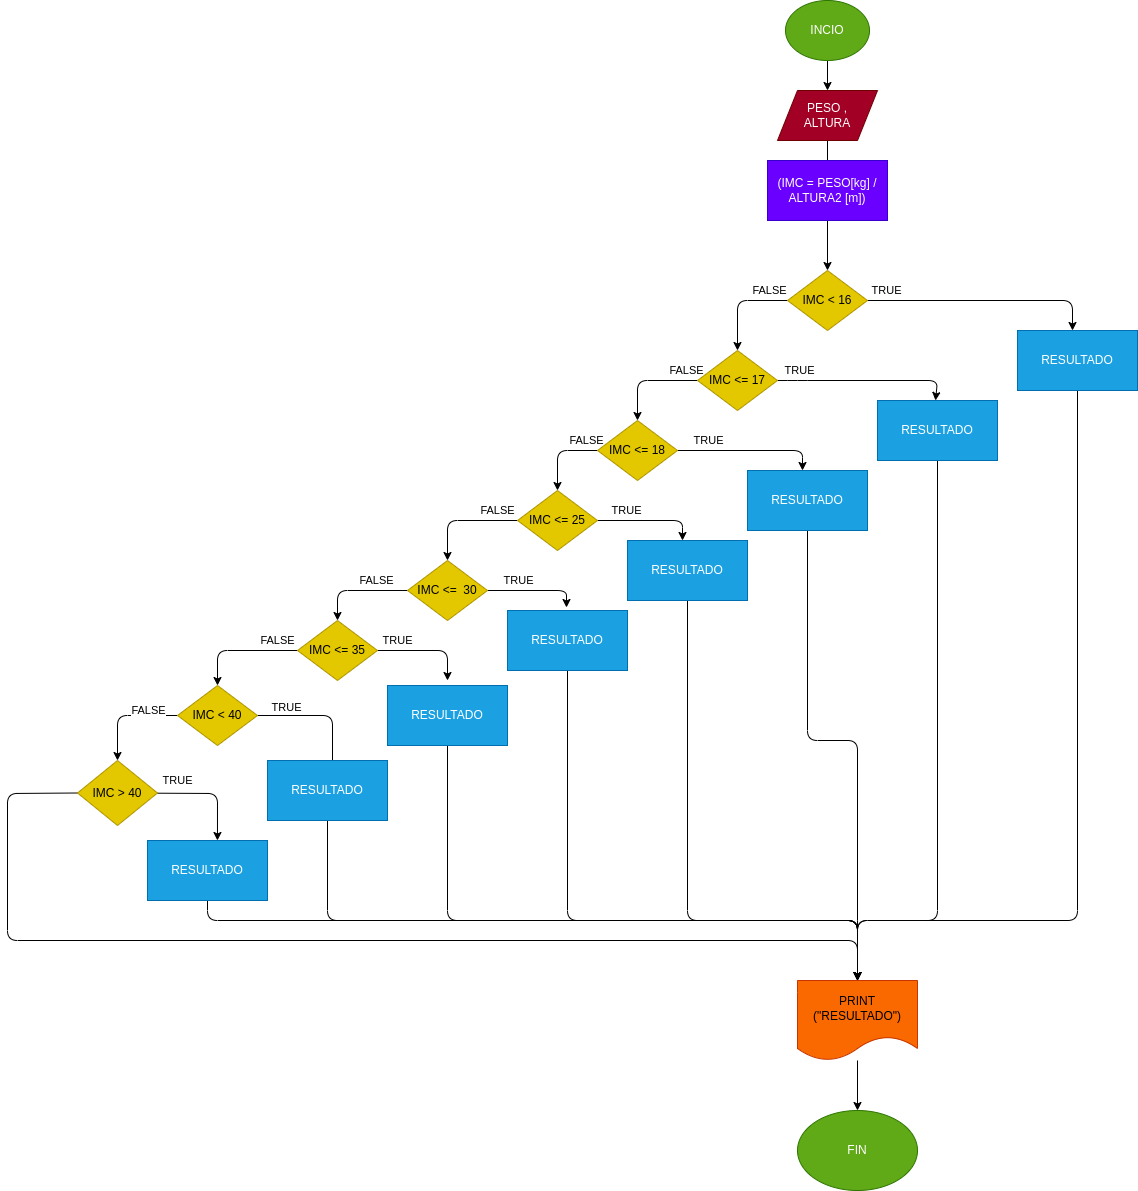

The diagram above was exported from draw.io. Its source (the exported page's mxGraphModel, read from the mxfile embedded in the PNG):
<mxGraphModel dx="1806" dy="1653" grid="1" gridSize="10" guides="1" tooltips="1" connect="1" arrows="1" fold="1" page="1" pageScale="1" pageWidth="827" pageHeight="1169" math="0" shadow="0">
  <root>
    <mxCell id="0" />
    <mxCell id="1" parent="0" />
    <mxCell id="34" value="FIN" style="ellipse;whiteSpace=wrap;html=1;fillColor=#60a917;fontColor=#ffffff;strokeColor=#2D7600;" parent="1" vertex="1">
      <mxGeometry x="460" y="1010" width="120" height="80" as="geometry" />
    </mxCell>
    <mxCell id="6" value="" style="edgeStyle=none;html=1;" parent="1" source="4" target="5" edge="1">
      <mxGeometry relative="1" as="geometry" />
    </mxCell>
    <mxCell id="4" value="INCIO" style="ellipse;whiteSpace=wrap;html=1;fillColor=#60a917;fontColor=#ffffff;strokeColor=#2D7600;" parent="1" vertex="1">
      <mxGeometry x="448" y="-100" width="84" height="60" as="geometry" />
    </mxCell>
    <mxCell id="8" value="" style="edgeStyle=none;html=1;" parent="1" source="5" edge="1">
      <mxGeometry relative="1" as="geometry">
        <mxPoint x="490" y="100" as="targetPoint" />
        <Array as="points">
          <mxPoint x="490" y="90" />
        </Array>
      </mxGeometry>
    </mxCell>
    <mxCell id="5" value="PESO ,&lt;br&gt;ALTURA" style="shape=parallelogram;perimeter=parallelogramPerimeter;whiteSpace=wrap;html=1;fixedSize=1;fillColor=#a20025;fontColor=#ffffff;strokeColor=#6F0000;" parent="1" vertex="1">
      <mxGeometry x="440" y="-10" width="100" height="50" as="geometry" />
    </mxCell>
    <mxCell id="12" value="FALSE" style="edgeStyle=none;html=1;" parent="1" source="7" target="11" edge="1">
      <mxGeometry x="-0.6364" y="-10" relative="1" as="geometry">
        <Array as="points">
          <mxPoint x="400" y="200" />
        </Array>
        <mxPoint as="offset" />
      </mxGeometry>
    </mxCell>
    <mxCell id="51" value="TRUE" style="edgeStyle=none;html=1;entryX=0.5;entryY=0;entryDx=0;entryDy=0;" edge="1" parent="1" source="7">
      <mxGeometry x="-0.8367" y="10" relative="1" as="geometry">
        <mxPoint x="735" y="230" as="targetPoint" />
        <Array as="points">
          <mxPoint x="735" y="200" />
        </Array>
        <mxPoint as="offset" />
      </mxGeometry>
    </mxCell>
    <mxCell id="7" value="IMC &amp;lt; 16" style="rhombus;whiteSpace=wrap;html=1;fillColor=#e3c800;fontColor=#000000;strokeColor=#B09500;" parent="1" vertex="1">
      <mxGeometry x="450" y="170" width="80" height="60" as="geometry" />
    </mxCell>
    <mxCell id="19" value="TRUE" style="edgeStyle=none;html=1;" parent="1" source="11" edge="1">
      <mxGeometry x="-0.75" y="10" relative="1" as="geometry">
        <Array as="points">
          <mxPoint x="460" y="280" />
          <mxPoint x="600" y="280" />
        </Array>
        <mxPoint as="offset" />
        <mxPoint x="598" y="300" as="targetPoint" />
      </mxGeometry>
    </mxCell>
    <mxCell id="21" value="FALSE" style="edgeStyle=none;html=1;" parent="1" source="11" target="20" edge="1">
      <mxGeometry x="-0.7778" y="-10" relative="1" as="geometry">
        <Array as="points">
          <mxPoint x="300" y="280" />
        </Array>
        <mxPoint as="offset" />
      </mxGeometry>
    </mxCell>
    <mxCell id="11" value="IMC &amp;lt;= 17" style="rhombus;whiteSpace=wrap;html=1;fillColor=#e3c800;fontColor=#000000;strokeColor=#B09500;" parent="1" vertex="1">
      <mxGeometry x="360" y="250" width="80" height="60" as="geometry" />
    </mxCell>
    <mxCell id="43" value="TRUE" style="edgeStyle=none;html=1;entryX=0.5;entryY=0;entryDx=0;entryDy=0;" edge="1" parent="1" source="20">
      <mxGeometry x="-0.5862" y="10" relative="1" as="geometry">
        <mxPoint x="465" y="370" as="targetPoint" />
        <Array as="points">
          <mxPoint x="465" y="350" />
        </Array>
        <mxPoint as="offset" />
      </mxGeometry>
    </mxCell>
    <mxCell id="45" value="FALSE" style="edgeStyle=none;html=1;entryX=0.5;entryY=0;entryDx=0;entryDy=0;" edge="1" parent="1" source="20" target="24">
      <mxGeometry x="-0.75" y="-10" relative="1" as="geometry">
        <Array as="points">
          <mxPoint x="220" y="350" />
        </Array>
        <mxPoint as="offset" />
      </mxGeometry>
    </mxCell>
    <mxCell id="20" value="IMC &amp;lt;= 18" style="rhombus;whiteSpace=wrap;html=1;fillColor=#e3c800;fontColor=#000000;strokeColor=#B09500;" parent="1" vertex="1">
      <mxGeometry x="260" y="320" width="80" height="60" as="geometry" />
    </mxCell>
    <mxCell id="47" value="TRUE" style="edgeStyle=none;html=1;entryX=0.5;entryY=0;entryDx=0;entryDy=0;" edge="1" parent="1" source="24">
      <mxGeometry x="-0.4286" y="10" relative="1" as="geometry">
        <mxPoint x="345" y="440" as="targetPoint" />
        <Array as="points">
          <mxPoint x="345" y="420" />
        </Array>
        <mxPoint as="offset" />
      </mxGeometry>
    </mxCell>
    <mxCell id="52" value="FALSE" style="edgeStyle=none;html=1;entryX=0.5;entryY=0;entryDx=0;entryDy=0;" edge="1" parent="1" source="24" target="49">
      <mxGeometry x="-0.6364" y="-10" relative="1" as="geometry">
        <Array as="points">
          <mxPoint x="110" y="420" />
        </Array>
        <mxPoint as="offset" />
      </mxGeometry>
    </mxCell>
    <mxCell id="24" value="IMC &amp;lt;= 25" style="rhombus;whiteSpace=wrap;html=1;fillColor=#e3c800;fontColor=#000000;strokeColor=#B09500;" parent="1" vertex="1">
      <mxGeometry x="180" y="390" width="80" height="60" as="geometry" />
    </mxCell>
    <mxCell id="42" style="edgeStyle=none;html=1;" edge="1" parent="1" source="41" target="7">
      <mxGeometry relative="1" as="geometry" />
    </mxCell>
    <mxCell id="41" value="(IMC = PESO[kg] / ALTURA2 [m])" style="rounded=0;whiteSpace=wrap;html=1;fillColor=#6a00ff;fontColor=#ffffff;strokeColor=#3700CC;" vertex="1" parent="1">
      <mxGeometry x="430" y="60" width="120" height="60" as="geometry" />
    </mxCell>
    <mxCell id="53" value="TRUE" style="edgeStyle=none;html=1;entryX=0.6;entryY=-0.05;entryDx=0;entryDy=0;entryPerimeter=0;" edge="1" parent="1" source="49">
      <mxGeometry x="-0.375" y="10" relative="1" as="geometry">
        <mxPoint x="229" y="507" as="targetPoint" />
        <Array as="points">
          <mxPoint x="229" y="490" />
        </Array>
        <mxPoint as="offset" />
      </mxGeometry>
    </mxCell>
    <mxCell id="60" value="FALSE" style="edgeStyle=none;html=1;entryX=0.5;entryY=0;entryDx=0;entryDy=0;" edge="1" parent="1" source="49" target="54">
      <mxGeometry x="-0.4" y="-10" relative="1" as="geometry">
        <Array as="points">
          <mxPoint y="490" />
        </Array>
        <mxPoint as="offset" />
      </mxGeometry>
    </mxCell>
    <mxCell id="49" value="IMC &amp;lt;=&amp;nbsp; 30" style="rhombus;whiteSpace=wrap;html=1;fillColor=#e3c800;fontColor=#000000;strokeColor=#B09500;" vertex="1" parent="1">
      <mxGeometry x="70" y="460" width="80" height="60" as="geometry" />
    </mxCell>
    <mxCell id="61" value="TRUE" style="edgeStyle=none;html=1;entryX=0.5;entryY=0;entryDx=0;entryDy=0;" edge="1" parent="1" source="54">
      <mxGeometry x="-0.6" y="10" relative="1" as="geometry">
        <mxPoint x="110" y="580" as="targetPoint" />
        <Array as="points">
          <mxPoint x="110" y="550" />
        </Array>
        <mxPoint as="offset" />
      </mxGeometry>
    </mxCell>
    <mxCell id="62" value="FALSE" style="edgeStyle=none;html=1;entryX=0.5;entryY=0;entryDx=0;entryDy=0;" edge="1" parent="1" source="54" target="56">
      <mxGeometry x="-0.6522" y="-10" relative="1" as="geometry">
        <Array as="points">
          <mxPoint x="-120" y="550" />
        </Array>
        <mxPoint as="offset" />
      </mxGeometry>
    </mxCell>
    <mxCell id="54" value="IMC &amp;lt;= 35" style="rhombus;whiteSpace=wrap;html=1;fillColor=#e3c800;fontColor=#000000;strokeColor=#B09500;" vertex="1" parent="1">
      <mxGeometry x="-40" y="520" width="80" height="60" as="geometry" />
    </mxCell>
    <mxCell id="63" value="TRUE" style="edgeStyle=none;html=1;" edge="1" parent="1" source="56">
      <mxGeometry x="-0.55" y="8" relative="1" as="geometry">
        <mxPoint x="-5" y="670" as="targetPoint" />
        <Array as="points">
          <mxPoint x="-5" y="615" />
        </Array>
        <mxPoint as="offset" />
      </mxGeometry>
    </mxCell>
    <mxCell id="64" value="FALSE" style="edgeStyle=none;html=1;entryX=0.5;entryY=0;entryDx=0;entryDy=0;" edge="1" parent="1" source="56" target="58">
      <mxGeometry x="-0.4286" y="-5" relative="1" as="geometry">
        <Array as="points">
          <mxPoint x="-220" y="615" />
        </Array>
        <mxPoint as="offset" />
      </mxGeometry>
    </mxCell>
    <mxCell id="56" value="IMC &amp;lt; 40" style="rhombus;whiteSpace=wrap;html=1;fillColor=#e3c800;fontColor=#000000;strokeColor=#B09500;" vertex="1" parent="1">
      <mxGeometry x="-160" y="585" width="80" height="60" as="geometry" />
    </mxCell>
    <mxCell id="75" value="TRUE" style="edgeStyle=none;html=1;entryX=0.583;entryY=0;entryDx=0;entryDy=0;entryPerimeter=0;" edge="1" parent="1" source="58" target="74">
      <mxGeometry x="-0.6237" y="13" relative="1" as="geometry">
        <Array as="points">
          <mxPoint x="-120" y="693" />
        </Array>
        <mxPoint as="offset" />
      </mxGeometry>
    </mxCell>
    <mxCell id="76" style="edgeStyle=none;html=1;exitX=0;exitY=0.5;exitDx=0;exitDy=0;" edge="1" parent="1" source="58">
      <mxGeometry relative="1" as="geometry">
        <mxPoint x="520" y="880" as="targetPoint" />
        <Array as="points">
          <mxPoint x="-330" y="693" />
          <mxPoint x="-330" y="840" />
          <mxPoint x="520" y="840" />
        </Array>
      </mxGeometry>
    </mxCell>
    <mxCell id="58" value="IMC &amp;gt; 40" style="rhombus;whiteSpace=wrap;html=1;fillColor=#e3c800;fontColor=#000000;strokeColor=#B09500;" vertex="1" parent="1">
      <mxGeometry x="-260" y="660" width="80" height="65" as="geometry" />
    </mxCell>
    <mxCell id="86" style="edgeStyle=none;html=1;" edge="1" parent="1" source="66">
      <mxGeometry relative="1" as="geometry">
        <mxPoint x="520" y="880" as="targetPoint" />
        <Array as="points">
          <mxPoint x="740" y="820" />
          <mxPoint x="520" y="820" />
        </Array>
      </mxGeometry>
    </mxCell>
    <mxCell id="66" value="RESULTADO" style="rounded=0;whiteSpace=wrap;html=1;fillColor=#1ba1e2;fontColor=#ffffff;strokeColor=#006EAF;" vertex="1" parent="1">
      <mxGeometry x="680" y="230" width="120" height="60" as="geometry" />
    </mxCell>
    <mxCell id="85" style="edgeStyle=none;html=1;" edge="1" parent="1" source="67">
      <mxGeometry relative="1" as="geometry">
        <mxPoint x="520" y="880" as="targetPoint" />
        <Array as="points">
          <mxPoint x="600" y="820" />
          <mxPoint x="520" y="820" />
        </Array>
      </mxGeometry>
    </mxCell>
    <mxCell id="67" value="RESULTADO" style="rounded=0;whiteSpace=wrap;html=1;fillColor=#1ba1e2;fontColor=#ffffff;strokeColor=#006EAF;" vertex="1" parent="1">
      <mxGeometry x="540" y="300" width="120" height="60" as="geometry" />
    </mxCell>
    <mxCell id="84" style="edgeStyle=none;html=1;" edge="1" parent="1" source="68">
      <mxGeometry relative="1" as="geometry">
        <mxPoint x="520" y="880" as="targetPoint" />
        <Array as="points">
          <mxPoint x="470" y="640" />
          <mxPoint x="520" y="640" />
          <mxPoint x="520" y="830" />
        </Array>
      </mxGeometry>
    </mxCell>
    <mxCell id="68" value="RESULTADO" style="rounded=0;whiteSpace=wrap;html=1;fillColor=#1ba1e2;fontColor=#ffffff;strokeColor=#006EAF;" vertex="1" parent="1">
      <mxGeometry x="410" y="370" width="120" height="60" as="geometry" />
    </mxCell>
    <mxCell id="83" style="edgeStyle=none;html=1;" edge="1" parent="1" source="69">
      <mxGeometry relative="1" as="geometry">
        <mxPoint x="520" y="880" as="targetPoint" />
        <Array as="points">
          <mxPoint x="350" y="820" />
          <mxPoint x="520" y="820" />
        </Array>
      </mxGeometry>
    </mxCell>
    <mxCell id="69" value="RESULTADO" style="rounded=0;whiteSpace=wrap;html=1;fillColor=#1ba1e2;fontColor=#ffffff;strokeColor=#006EAF;" vertex="1" parent="1">
      <mxGeometry x="290" y="440" width="120" height="60" as="geometry" />
    </mxCell>
    <mxCell id="82" style="edgeStyle=none;html=1;" edge="1" parent="1" source="70">
      <mxGeometry relative="1" as="geometry">
        <mxPoint x="520" y="880" as="targetPoint" />
        <Array as="points">
          <mxPoint x="230" y="820" />
          <mxPoint x="520" y="820" />
        </Array>
      </mxGeometry>
    </mxCell>
    <mxCell id="70" value="RESULTADO" style="rounded=0;whiteSpace=wrap;html=1;fillColor=#1ba1e2;fontColor=#ffffff;strokeColor=#006EAF;" vertex="1" parent="1">
      <mxGeometry x="170" y="510" width="120" height="60" as="geometry" />
    </mxCell>
    <mxCell id="81" style="edgeStyle=none;html=1;" edge="1" parent="1" source="71">
      <mxGeometry relative="1" as="geometry">
        <mxPoint x="520" y="880" as="targetPoint" />
        <Array as="points">
          <mxPoint x="110" y="820" />
          <mxPoint x="520" y="820" />
        </Array>
      </mxGeometry>
    </mxCell>
    <mxCell id="71" value="RESULTADO" style="rounded=0;whiteSpace=wrap;html=1;fillColor=#1ba1e2;fontColor=#ffffff;strokeColor=#006EAF;" vertex="1" parent="1">
      <mxGeometry x="50" y="585" width="120" height="60" as="geometry" />
    </mxCell>
    <mxCell id="80" style="edgeStyle=none;html=1;exitX=0.5;exitY=1;exitDx=0;exitDy=0;" edge="1" parent="1" source="72">
      <mxGeometry relative="1" as="geometry">
        <mxPoint x="520" y="880" as="targetPoint" />
        <Array as="points">
          <mxPoint x="-10" y="820" />
          <mxPoint x="520" y="820" />
        </Array>
      </mxGeometry>
    </mxCell>
    <mxCell id="72" value="RESULTADO" style="rounded=0;whiteSpace=wrap;html=1;fillColor=#1ba1e2;fontColor=#ffffff;strokeColor=#006EAF;" vertex="1" parent="1">
      <mxGeometry x="-70" y="660" width="120" height="60" as="geometry" />
    </mxCell>
    <mxCell id="79" style="edgeStyle=none;html=1;exitX=0.5;exitY=1;exitDx=0;exitDy=0;" edge="1" parent="1" source="74">
      <mxGeometry relative="1" as="geometry">
        <mxPoint x="520" y="880" as="targetPoint" />
        <mxPoint x="-130" y="810" as="sourcePoint" />
        <Array as="points">
          <mxPoint x="-130" y="820" />
          <mxPoint x="520" y="820" />
        </Array>
      </mxGeometry>
    </mxCell>
    <mxCell id="74" value="RESULTADO" style="rounded=0;whiteSpace=wrap;html=1;fillColor=#1ba1e2;fontColor=#ffffff;strokeColor=#006EAF;" vertex="1" parent="1">
      <mxGeometry x="-190" y="740" width="120" height="60" as="geometry" />
    </mxCell>
    <mxCell id="88" style="edgeStyle=none;html=1;" edge="1" parent="1" source="87" target="34">
      <mxGeometry relative="1" as="geometry" />
    </mxCell>
    <mxCell id="87" value="PRINT&lt;br&gt;(&quot;RESULTADO&quot;)" style="shape=document;whiteSpace=wrap;html=1;boundedLbl=1;fillColor=#fa6800;fontColor=#000000;strokeColor=#C73500;" vertex="1" parent="1">
      <mxGeometry x="460" y="880" width="120" height="80" as="geometry" />
    </mxCell>
  </root>
</mxGraphModel>